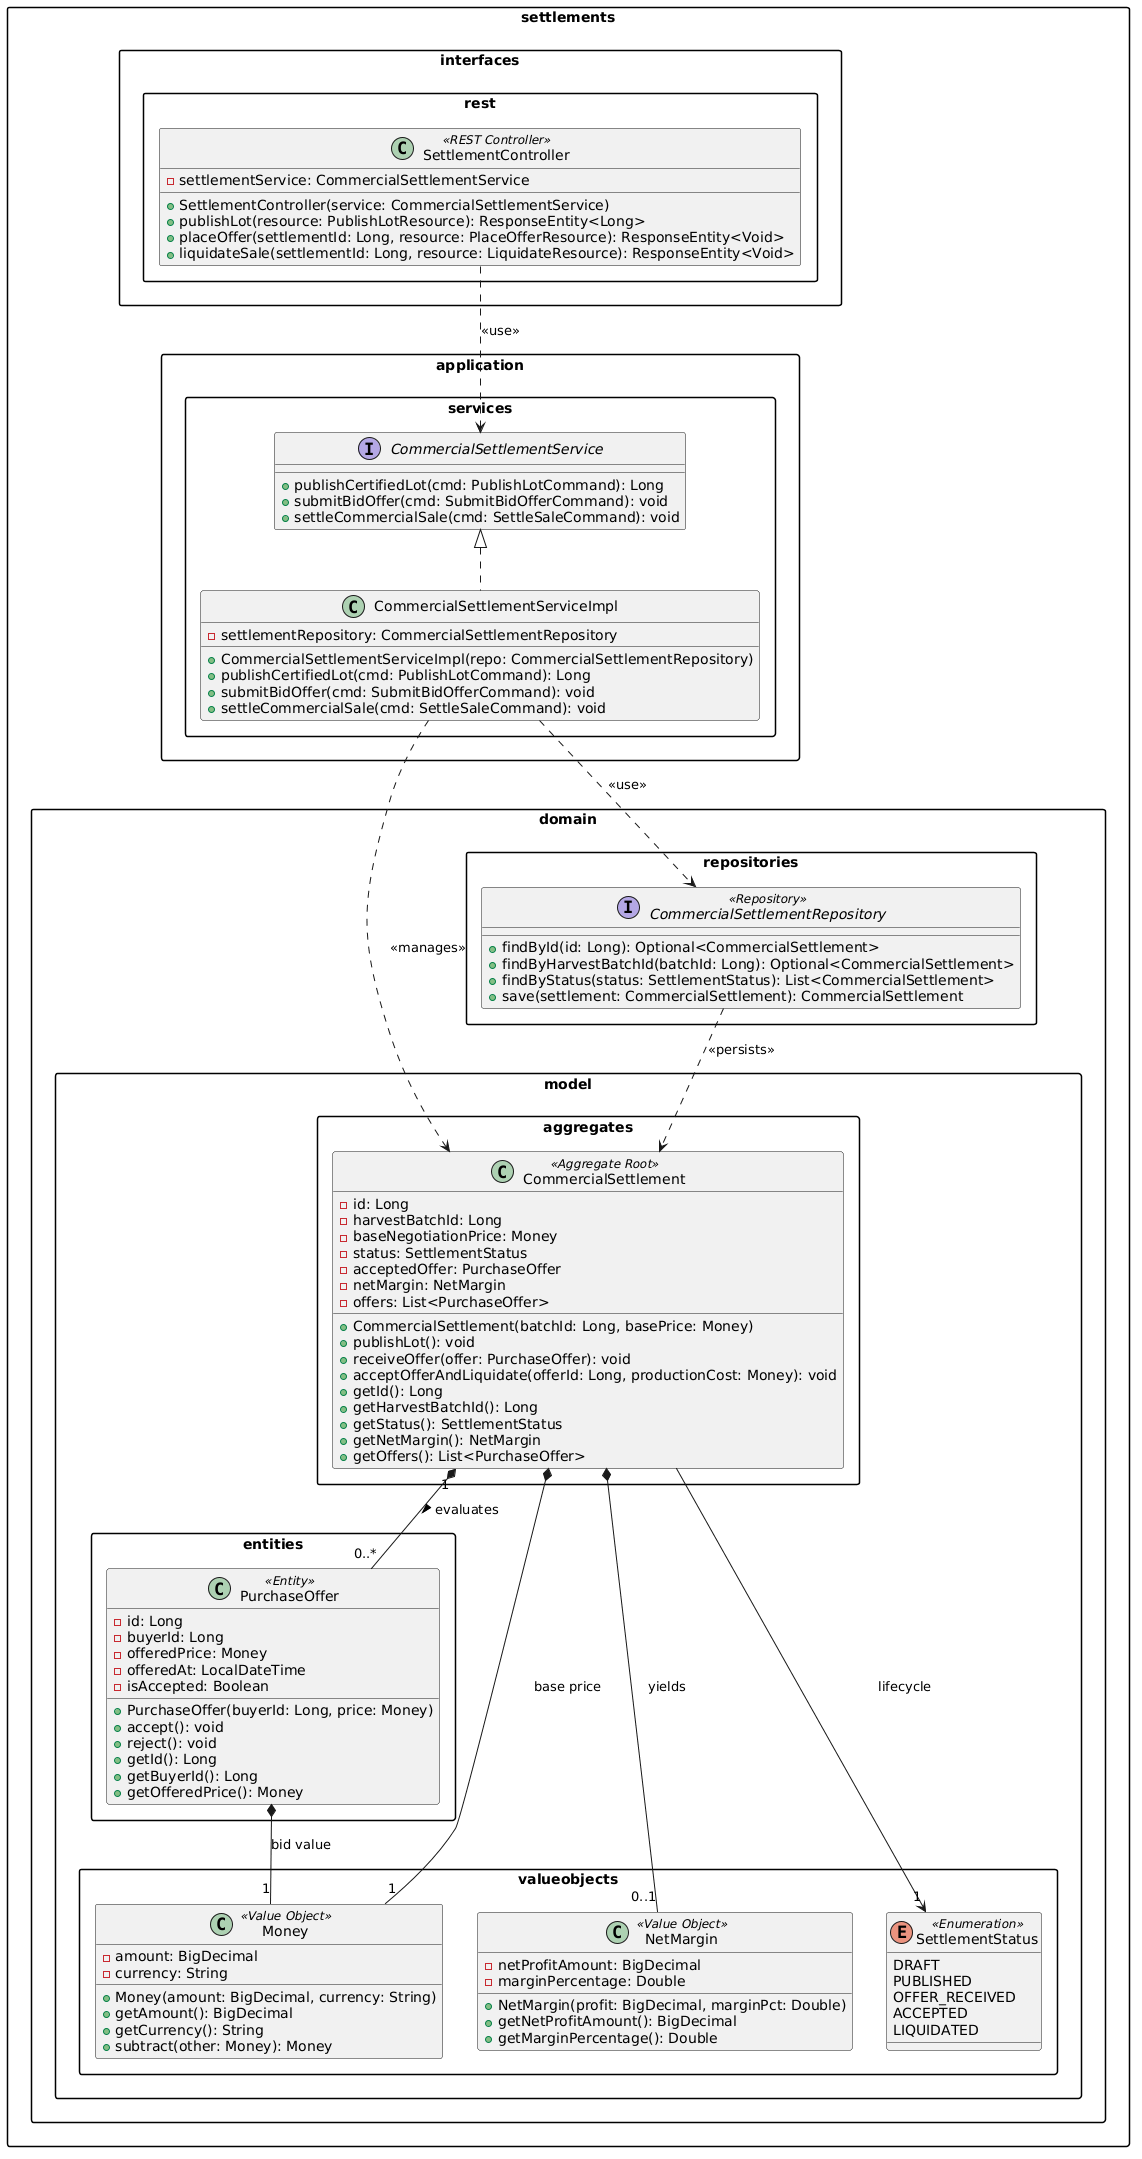

The diagram above was rendered by PlantUML. Its source (embedded in the PNG):
@startuml
skinparam classAttributeIconSize false
skinparam packageStyle rectangle
skinparam shadowing false
skinparam roundcorner 5

package "settlements.domain.model.aggregates" {
    class CommercialSettlement <<Aggregate Root>> {
        - id: Long
        - harvestBatchId: Long
        - baseNegotiationPrice: Money
        - status: SettlementStatus
        - acceptedOffer: PurchaseOffer
        - netMargin: NetMargin
        - offers: List<PurchaseOffer>
        + CommercialSettlement(batchId: Long, basePrice: Money)
        + publishLot(): void
        + receiveOffer(offer: PurchaseOffer): void
        + acceptOfferAndLiquidate(offerId: Long, productionCost: Money): void
        + getId(): Long
        + getHarvestBatchId(): Long
        + getStatus(): SettlementStatus
        + getNetMargin(): NetMargin
        + getOffers(): List<PurchaseOffer>
    }
}

package "settlements.domain.model.entities" {
    class PurchaseOffer <<Entity>> {
        - id: Long
        - buyerId: Long
        - offeredPrice: Money
        - offeredAt: LocalDateTime
        - isAccepted: Boolean
        + PurchaseOffer(buyerId: Long, price: Money)
        + accept(): void
        + reject(): void
        + getId(): Long
        + getBuyerId(): Long
        + getOfferedPrice(): Money
    }
}

package "settlements.domain.model.valueobjects" {
    class Money <<Value Object>> {
        - amount: BigDecimal
        - currency: String
        + Money(amount: BigDecimal, currency: String)
        + getAmount(): BigDecimal
        + getCurrency(): String
        + subtract(other: Money): Money
    }

    class NetMargin <<Value Object>> {
        - netProfitAmount: BigDecimal
        - marginPercentage: Double
        + NetMargin(profit: BigDecimal, marginPct: Double)
        + getNetProfitAmount(): BigDecimal
        + getMarginPercentage(): Double
    }

    enum SettlementStatus <<Enumeration>> {
        DRAFT
        PUBLISHED
        OFFER_RECEIVED
        ACCEPTED
        LIQUIDATED
    }
}

package "settlements.domain.repositories" {
    interface CommercialSettlementRepository <<Repository>> {
        + findById(id: Long): Optional<CommercialSettlement>
        + findByHarvestBatchId(batchId: Long): Optional<CommercialSettlement>
        + findByStatus(status: SettlementStatus): List<CommercialSettlement>
        + save(settlement: CommercialSettlement): CommercialSettlement
    }
}

package "settlements.application.services" {
    interface CommercialSettlementService {
        + publishCertifiedLot(cmd: PublishLotCommand): Long
        + submitBidOffer(cmd: SubmitBidOfferCommand): void
        + settleCommercialSale(cmd: SettleSaleCommand): void
    }

    class CommercialSettlementServiceImpl implements CommercialSettlementService {
        - settlementRepository: CommercialSettlementRepository
        + CommercialSettlementServiceImpl(repo: CommercialSettlementRepository)
        + publishCertifiedLot(cmd: PublishLotCommand): Long
        + submitBidOffer(cmd: SubmitBidOfferCommand): void
        + settleCommercialSale(cmd: SettleSaleCommand): void
    }
}

package "settlements.interfaces.rest" {
    class SettlementController <<REST Controller>> {
        - settlementService: CommercialSettlementService
        + SettlementController(service: CommercialSettlementService)
        + publishLot(resource: PublishLotResource): ResponseEntity<Long>
        + placeOffer(settlementId: Long, resource: PlaceOfferResource): ResponseEntity<Void>
        + liquidateSale(settlementId: Long, resource: LiquidateResource): ResponseEntity<Void>
    }
}

' Relaciones
CommercialSettlement "1" *-- "0..*" PurchaseOffer : "evaluates >"
CommercialSettlement --> "1" SettlementStatus : "lifecycle"
CommercialSettlement *-- "1" Money : "base price"
CommercialSettlement *-- "0..1" NetMargin : "yields"
PurchaseOffer *-- "1" Money : "bid value"

SettlementController ..> CommercialSettlementService : "<<use>>"
CommercialSettlementServiceImpl ..> CommercialSettlementRepository : "<<use>>"
CommercialSettlementServiceImpl ..> CommercialSettlement : "<<manages>>"
CommercialSettlementRepository ..> CommercialSettlement : "<<persists>>"
@enduml